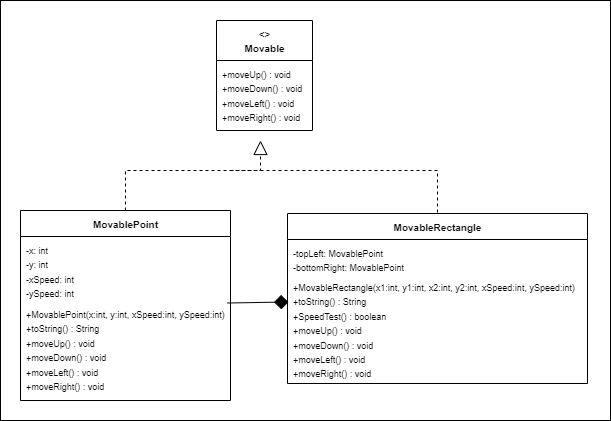

The diagram above was exported from draw.io. Its source (the exported page's mxGraphModel, read from the mxfile embedded in the PNG):
<mxGraphModel dx="954" dy="657" grid="1" gridSize="10" guides="1" tooltips="1" connect="1" arrows="1" fold="1" page="1" pageScale="1" pageWidth="827" pageHeight="1169" math="0" shadow="0">
  <root>
    <mxCell id="0" />
    <mxCell id="1" parent="0" />
    <mxCell id="p5i5CqP4MbslYV7fbqE5-16" value="" style="rounded=0;whiteSpace=wrap;html=1;" vertex="1" parent="1">
      <mxGeometry x="150" y="30" width="610" height="420" as="geometry" />
    </mxCell>
    <mxCell id="2" value="&lt;font style=&quot;font-size: 10px;&quot;&gt;&amp;lt;&amp;gt;&lt;br&gt;Movable&lt;/font&gt;" style="swimlane;fontStyle=1;align=center;verticalAlign=top;childLayout=stackLayout;horizontal=1;startSize=40;horizontalStack=0;resizeParent=1;resizeParentMax=0;resizeLast=0;collapsible=1;marginBottom=0;html=1;" parent="1" vertex="1">
      <mxGeometry x="366" y="50" width="96" height="110" as="geometry" />
    </mxCell>
    <mxCell id="3" value="&lt;font style=&quot;font-size: 9px;&quot;&gt;+moveUp() : void&lt;br&gt;+moveDown() : void&lt;br&gt;+moveLeft() : void&lt;br&gt;+moveRight() : void&lt;/font&gt;" style="text;strokeColor=none;fillColor=none;align=left;verticalAlign=top;spacingLeft=4;spacingRight=4;overflow=hidden;rotatable=0;points=[[0,0.5],[1,0.5]];portConstraint=eastwest;html=1;" parent="2" vertex="1">
      <mxGeometry y="40" width="96" height="70" as="geometry" />
    </mxCell>
    <mxCell id="4" value="&lt;font style=&quot;font-size: 10px;&quot;&gt;MovablePoint&lt;/font&gt;" style="swimlane;fontStyle=1;align=center;verticalAlign=top;childLayout=stackLayout;horizontal=1;startSize=26;horizontalStack=0;resizeParent=1;resizeParentMax=0;resizeLast=0;collapsible=1;marginBottom=0;html=1;" parent="1" vertex="1">
      <mxGeometry x="170" y="240" width="210" height="190" as="geometry" />
    </mxCell>
    <mxCell id="5" value="&lt;font style=&quot;font-size: 9px;&quot;&gt;-x: int&lt;br&gt;-y: int&lt;br&gt;-xSpeed: int&lt;br&gt;-ySpeed: int&lt;/font&gt;" style="text;strokeColor=none;fillColor=none;align=left;verticalAlign=top;spacingLeft=4;spacingRight=4;overflow=hidden;rotatable=0;points=[[0,0.5],[1,0.5]];portConstraint=eastwest;html=1;" parent="4" vertex="1">
      <mxGeometry y="26" width="210" height="64" as="geometry" />
    </mxCell>
    <mxCell id="6" value="&lt;font style=&quot;font-size: 9px;&quot;&gt;+MovablePoint(x:int, y:int, xSpeed:int, ySpeed:int)&lt;br&gt;+toString() : String&lt;br&gt;+moveUp() : void&lt;br&gt;+moveDown() : void&lt;br&gt;+moveLeft() : void&lt;br&gt;+moveRight() : void&lt;/font&gt;" style="text;strokeColor=none;fillColor=none;align=left;verticalAlign=top;spacingLeft=4;spacingRight=4;overflow=hidden;rotatable=0;points=[[0,0.5],[1,0.5]];portConstraint=eastwest;html=1;" parent="4" vertex="1">
      <mxGeometry y="90" width="210" height="100" as="geometry" />
    </mxCell>
    <mxCell id="7" value="&lt;font style=&quot;font-size: 10px;&quot;&gt;MovableRectangle&lt;/font&gt;" style="swimlane;fontStyle=1;align=center;verticalAlign=top;childLayout=stackLayout;horizontal=1;startSize=26;horizontalStack=0;resizeParent=1;resizeParentMax=0;resizeLast=0;collapsible=1;marginBottom=0;html=1;" parent="1" vertex="1">
      <mxGeometry x="437" y="243" width="300" height="170" as="geometry" />
    </mxCell>
    <mxCell id="8" value="&lt;font style=&quot;font-size: 9px;&quot;&gt;-topLeft: MovablePoint&lt;br&gt;-bottomRight: MovablePoint&lt;/font&gt;" style="text;strokeColor=none;fillColor=none;align=left;verticalAlign=top;spacingLeft=4;spacingRight=4;overflow=hidden;rotatable=0;points=[[0,0.5],[1,0.5]];portConstraint=eastwest;html=1;" parent="7" vertex="1">
      <mxGeometry y="26" width="300" height="34" as="geometry" />
    </mxCell>
    <mxCell id="9" value="&lt;font style=&quot;font-size: 9px;&quot;&gt;+MovableRectangle(x1:int, y1:int, x2:int, y2:int, xSpeed:int, ySpeed:int)&lt;br&gt;+toString() : String&lt;br&gt;+SpeedTest() : boolean&lt;br&gt;+moveUp() : void&lt;br&gt;+moveDown() : void&lt;br&gt;+moveLeft() : void&lt;br&gt;+moveRight() : void&lt;/font&gt;" style="text;strokeColor=none;fillColor=none;align=left;verticalAlign=top;spacingLeft=4;spacingRight=4;overflow=hidden;rotatable=0;points=[[0,0.5],[1,0.5]];portConstraint=eastwest;html=1;" parent="7" vertex="1">
      <mxGeometry y="60" width="300" height="110" as="geometry" />
    </mxCell>
    <mxCell id="12" style="endArrow=none;startArrow=diamond;startFill=1;startSize=12;html=1;entryX=0.986;entryY=0.025;entryDx=0;entryDy=0;exitX=0.003;exitY=0.259;exitDx=0;exitDy=0;entryPerimeter=0;exitPerimeter=0;" parent="1" source="9" target="6" edge="1">
      <mxGeometry relative="1" as="geometry">
        <mxPoint x="390" y="500" as="sourcePoint" />
      </mxGeometry>
    </mxCell>
    <mxCell id="p5i5CqP4MbslYV7fbqE5-13" value="" style="endArrow=block;dashed=1;endFill=0;endSize=12;html=1;rounded=0;exitX=0.5;exitY=0;exitDx=0;exitDy=0;edgeStyle=orthogonalEdgeStyle;" edge="1" parent="1" source="4">
      <mxGeometry width="160" relative="1" as="geometry">
        <mxPoint x="130" y="210" as="sourcePoint" />
        <mxPoint x="410" y="170" as="targetPoint" />
        <Array as="points">
          <mxPoint x="275" y="200" />
          <mxPoint x="410" y="200" />
        </Array>
      </mxGeometry>
    </mxCell>
    <mxCell id="p5i5CqP4MbslYV7fbqE5-15" value="" style="endArrow=none;dashed=1;html=1;rounded=0;edgeStyle=orthogonalEdgeStyle;entryX=0.5;entryY=0;entryDx=0;entryDy=0;" edge="1" parent="1" target="7">
      <mxGeometry width="50" height="50" relative="1" as="geometry">
        <mxPoint x="380" y="200" as="sourcePoint" />
        <mxPoint x="640" y="200" as="targetPoint" />
        <Array as="points">
          <mxPoint x="587" y="200" />
        </Array>
      </mxGeometry>
    </mxCell>
  </root>
</mxGraphModel>